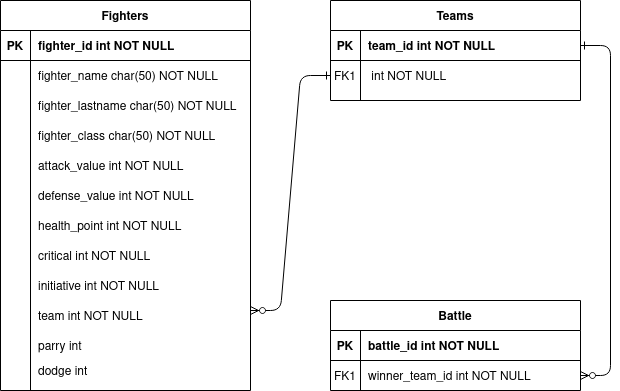

The diagram above was exported from draw.io. Its source (the exported page's mxGraphModel, read from the mxfile embedded in the PNG):
<mxGraphModel dx="1102" dy="608" grid="1" gridSize="10" guides="1" tooltips="1" connect="1" arrows="1" fold="1" page="1" pageScale="1" pageWidth="850" pageHeight="1100" math="0" shadow="0" extFonts="Permanent Marker^https://fonts.googleapis.com/css?family=Permanent+Marker">
  <root>
    <mxCell id="0" />
    <mxCell id="1" parent="0" />
    <mxCell id="C-vyLk0tnHw3VtMMgP7b-1" value="" style="edgeStyle=entityRelationEdgeStyle;endArrow=ERone;startArrow=ERzeroToMany;endFill=0;startFill=1;" parent="1" edge="1">
      <mxGeometry width="100" height="100" relative="1" as="geometry">
        <mxPoint x="370" y="430" as="sourcePoint" />
        <mxPoint x="450" y="195" as="targetPoint" />
      </mxGeometry>
    </mxCell>
    <mxCell id="C-vyLk0tnHw3VtMMgP7b-12" value="" style="edgeStyle=entityRelationEdgeStyle;endArrow=ERzeroToMany;startArrow=ERone;endFill=1;startFill=0;" parent="1" source="C-vyLk0tnHw3VtMMgP7b-3" target="C-vyLk0tnHw3VtMMgP7b-17" edge="1">
      <mxGeometry width="100" height="100" relative="1" as="geometry">
        <mxPoint x="400" y="180" as="sourcePoint" />
        <mxPoint x="460" y="205" as="targetPoint" />
      </mxGeometry>
    </mxCell>
    <mxCell id="C-vyLk0tnHw3VtMMgP7b-2" value="Teams" style="shape=table;startSize=30;container=1;collapsible=1;childLayout=tableLayout;fixedRows=1;rowLines=0;fontStyle=1;align=center;resizeLast=1;" parent="1" vertex="1">
      <mxGeometry x="450" y="120" width="250" height="100" as="geometry" />
    </mxCell>
    <mxCell id="C-vyLk0tnHw3VtMMgP7b-3" value="" style="shape=partialRectangle;collapsible=0;dropTarget=0;pointerEvents=0;fillColor=none;points=[[0,0.5],[1,0.5]];portConstraint=eastwest;top=0;left=0;right=0;bottom=1;" parent="C-vyLk0tnHw3VtMMgP7b-2" vertex="1">
      <mxGeometry y="30" width="250" height="30" as="geometry" />
    </mxCell>
    <mxCell id="C-vyLk0tnHw3VtMMgP7b-4" value="PK" style="shape=partialRectangle;overflow=hidden;connectable=0;fillColor=none;top=0;left=0;bottom=0;right=0;fontStyle=1;" parent="C-vyLk0tnHw3VtMMgP7b-3" vertex="1">
      <mxGeometry width="30" height="30" as="geometry">
        <mxRectangle width="30" height="30" as="alternateBounds" />
      </mxGeometry>
    </mxCell>
    <mxCell id="C-vyLk0tnHw3VtMMgP7b-5" value="team_id int NOT NULL " style="shape=partialRectangle;overflow=hidden;connectable=0;fillColor=none;top=0;left=0;bottom=0;right=0;align=left;spacingLeft=6;fontStyle=1;" parent="C-vyLk0tnHw3VtMMgP7b-3" vertex="1">
      <mxGeometry x="30" width="220" height="30" as="geometry">
        <mxRectangle width="220" height="30" as="alternateBounds" />
      </mxGeometry>
    </mxCell>
    <mxCell id="C-vyLk0tnHw3VtMMgP7b-6" value="" style="shape=partialRectangle;collapsible=0;dropTarget=0;pointerEvents=0;fillColor=none;points=[[0,0.5],[1,0.5]];portConstraint=eastwest;top=0;left=0;right=0;bottom=0;" parent="C-vyLk0tnHw3VtMMgP7b-2" vertex="1">
      <mxGeometry y="60" width="250" height="30" as="geometry" />
    </mxCell>
    <mxCell id="C-vyLk0tnHw3VtMMgP7b-7" value="FK1" style="shape=partialRectangle;overflow=hidden;connectable=0;fillColor=none;top=0;left=0;bottom=0;right=0;" parent="C-vyLk0tnHw3VtMMgP7b-6" vertex="1">
      <mxGeometry width="30" height="30" as="geometry">
        <mxRectangle width="30" height="30" as="alternateBounds" />
      </mxGeometry>
    </mxCell>
    <mxCell id="C-vyLk0tnHw3VtMMgP7b-8" value=" int NOT NULL" style="shape=partialRectangle;overflow=hidden;connectable=0;fillColor=none;top=0;left=0;bottom=0;right=0;align=left;spacingLeft=6;" parent="C-vyLk0tnHw3VtMMgP7b-6" vertex="1">
      <mxGeometry x="30" width="220" height="30" as="geometry">
        <mxRectangle width="220" height="30" as="alternateBounds" />
      </mxGeometry>
    </mxCell>
    <mxCell id="C-vyLk0tnHw3VtMMgP7b-13" value="Battle" style="shape=table;startSize=30;container=1;collapsible=1;childLayout=tableLayout;fixedRows=1;rowLines=0;fontStyle=1;align=center;resizeLast=1;" parent="1" vertex="1">
      <mxGeometry x="450" y="420" width="250" height="90" as="geometry" />
    </mxCell>
    <mxCell id="C-vyLk0tnHw3VtMMgP7b-14" value="" style="shape=partialRectangle;collapsible=0;dropTarget=0;pointerEvents=0;fillColor=none;points=[[0,0.5],[1,0.5]];portConstraint=eastwest;top=0;left=0;right=0;bottom=1;" parent="C-vyLk0tnHw3VtMMgP7b-13" vertex="1">
      <mxGeometry y="30" width="250" height="30" as="geometry" />
    </mxCell>
    <mxCell id="C-vyLk0tnHw3VtMMgP7b-15" value="PK" style="shape=partialRectangle;overflow=hidden;connectable=0;fillColor=none;top=0;left=0;bottom=0;right=0;fontStyle=1;" parent="C-vyLk0tnHw3VtMMgP7b-14" vertex="1">
      <mxGeometry width="30" height="30" as="geometry">
        <mxRectangle width="30" height="30" as="alternateBounds" />
      </mxGeometry>
    </mxCell>
    <mxCell id="C-vyLk0tnHw3VtMMgP7b-16" value="battle_id int NOT NULL " style="shape=partialRectangle;overflow=hidden;connectable=0;fillColor=none;top=0;left=0;bottom=0;right=0;align=left;spacingLeft=6;fontStyle=1;" parent="C-vyLk0tnHw3VtMMgP7b-14" vertex="1">
      <mxGeometry x="30" width="220" height="30" as="geometry">
        <mxRectangle width="220" height="30" as="alternateBounds" />
      </mxGeometry>
    </mxCell>
    <mxCell id="C-vyLk0tnHw3VtMMgP7b-17" value="" style="shape=partialRectangle;collapsible=0;dropTarget=0;pointerEvents=0;fillColor=none;points=[[0,0.5],[1,0.5]];portConstraint=eastwest;top=0;left=0;right=0;bottom=0;" parent="C-vyLk0tnHw3VtMMgP7b-13" vertex="1">
      <mxGeometry y="60" width="250" height="30" as="geometry" />
    </mxCell>
    <mxCell id="C-vyLk0tnHw3VtMMgP7b-18" value="FK1" style="shape=partialRectangle;overflow=hidden;connectable=0;fillColor=none;top=0;left=0;bottom=0;right=0;" parent="C-vyLk0tnHw3VtMMgP7b-17" vertex="1">
      <mxGeometry width="30" height="30" as="geometry">
        <mxRectangle width="30" height="30" as="alternateBounds" />
      </mxGeometry>
    </mxCell>
    <mxCell id="C-vyLk0tnHw3VtMMgP7b-19" value="winner_team_id int NOT NULL" style="shape=partialRectangle;overflow=hidden;connectable=0;fillColor=none;top=0;left=0;bottom=0;right=0;align=left;spacingLeft=6;" parent="C-vyLk0tnHw3VtMMgP7b-17" vertex="1">
      <mxGeometry x="30" width="220" height="30" as="geometry">
        <mxRectangle width="220" height="30" as="alternateBounds" />
      </mxGeometry>
    </mxCell>
    <mxCell id="C-vyLk0tnHw3VtMMgP7b-23" value="Fighters" style="shape=table;startSize=30;container=1;collapsible=1;childLayout=tableLayout;fixedRows=1;rowLines=0;fontStyle=1;align=center;resizeLast=1;" parent="1" vertex="1">
      <mxGeometry x="120" y="120" width="250" height="390" as="geometry" />
    </mxCell>
    <mxCell id="C-vyLk0tnHw3VtMMgP7b-24" value="" style="shape=partialRectangle;collapsible=0;dropTarget=0;pointerEvents=0;fillColor=none;points=[[0,0.5],[1,0.5]];portConstraint=eastwest;top=0;left=0;right=0;bottom=1;" parent="C-vyLk0tnHw3VtMMgP7b-23" vertex="1">
      <mxGeometry y="30" width="250" height="30" as="geometry" />
    </mxCell>
    <mxCell id="C-vyLk0tnHw3VtMMgP7b-25" value="PK" style="shape=partialRectangle;overflow=hidden;connectable=0;fillColor=none;top=0;left=0;bottom=0;right=0;fontStyle=1;" parent="C-vyLk0tnHw3VtMMgP7b-24" vertex="1">
      <mxGeometry width="30" height="30" as="geometry">
        <mxRectangle width="30" height="30" as="alternateBounds" />
      </mxGeometry>
    </mxCell>
    <mxCell id="C-vyLk0tnHw3VtMMgP7b-26" value="fighter_id int NOT NULL " style="shape=partialRectangle;overflow=hidden;connectable=0;fillColor=none;top=0;left=0;bottom=0;right=0;align=left;spacingLeft=6;fontStyle=1;" parent="C-vyLk0tnHw3VtMMgP7b-24" vertex="1">
      <mxGeometry x="30" width="220" height="30" as="geometry">
        <mxRectangle width="220" height="30" as="alternateBounds" />
      </mxGeometry>
    </mxCell>
    <mxCell id="C-vyLk0tnHw3VtMMgP7b-27" value="" style="shape=partialRectangle;collapsible=0;dropTarget=0;pointerEvents=0;fillColor=none;points=[[0,0.5],[1,0.5]];portConstraint=eastwest;top=0;left=0;right=0;bottom=0;" parent="C-vyLk0tnHw3VtMMgP7b-23" vertex="1">
      <mxGeometry y="60" width="250" height="30" as="geometry" />
    </mxCell>
    <mxCell id="C-vyLk0tnHw3VtMMgP7b-28" value="" style="shape=partialRectangle;overflow=hidden;connectable=0;fillColor=none;top=0;left=0;bottom=0;right=0;" parent="C-vyLk0tnHw3VtMMgP7b-27" vertex="1">
      <mxGeometry width="30" height="30" as="geometry">
        <mxRectangle width="30" height="30" as="alternateBounds" />
      </mxGeometry>
    </mxCell>
    <mxCell id="C-vyLk0tnHw3VtMMgP7b-29" value="fighter_name char(50) NOT NULL" style="shape=partialRectangle;overflow=hidden;connectable=0;fillColor=none;top=0;left=0;bottom=0;right=0;align=left;spacingLeft=6;" parent="C-vyLk0tnHw3VtMMgP7b-27" vertex="1">
      <mxGeometry x="30" width="220" height="30" as="geometry">
        <mxRectangle width="220" height="30" as="alternateBounds" />
      </mxGeometry>
    </mxCell>
    <mxCell id="CYoBkyUGEchBdAtnnZzF-2" value="fighter_lastname char(50) NOT NULL" style="shape=partialRectangle;overflow=hidden;connectable=0;fillColor=none;top=0;left=0;bottom=0;right=0;align=left;spacingLeft=6;" vertex="1" parent="1">
      <mxGeometry x="150" y="210" width="220" height="30" as="geometry" />
    </mxCell>
    <mxCell id="CYoBkyUGEchBdAtnnZzF-3" value="attack_value int NOT NULL" style="shape=partialRectangle;overflow=hidden;connectable=0;fillColor=none;top=0;left=0;bottom=0;right=0;align=left;spacingLeft=6;" vertex="1" parent="1">
      <mxGeometry x="150" y="270" width="220" height="30" as="geometry" />
    </mxCell>
    <mxCell id="CYoBkyUGEchBdAtnnZzF-4" value="defense_value int NOT NULL" style="shape=partialRectangle;overflow=hidden;connectable=0;fillColor=none;top=0;left=0;bottom=0;right=0;align=left;spacingLeft=6;" vertex="1" parent="1">
      <mxGeometry x="150" y="300" width="220" height="30" as="geometry" />
    </mxCell>
    <mxCell id="CYoBkyUGEchBdAtnnZzF-5" value="health_point int NOT NULL" style="shape=partialRectangle;overflow=hidden;connectable=0;fillColor=none;top=0;left=0;bottom=0;right=0;align=left;spacingLeft=6;" vertex="1" parent="1">
      <mxGeometry x="150" y="330" width="220" height="30" as="geometry" />
    </mxCell>
    <mxCell id="CYoBkyUGEchBdAtnnZzF-6" value="critical int NOT NULL" style="shape=partialRectangle;overflow=hidden;connectable=0;fillColor=none;top=0;left=0;bottom=0;right=0;align=left;spacingLeft=6;" vertex="1" parent="1">
      <mxGeometry x="150" y="360" width="220" height="30" as="geometry" />
    </mxCell>
    <mxCell id="CYoBkyUGEchBdAtnnZzF-7" value="initiative int NOT NULL" style="shape=partialRectangle;overflow=hidden;connectable=0;fillColor=none;top=0;left=0;bottom=0;right=0;align=left;spacingLeft=6;" vertex="1" parent="1">
      <mxGeometry x="150" y="390" width="220" height="30" as="geometry" />
    </mxCell>
    <mxCell id="CYoBkyUGEchBdAtnnZzF-8" value="parry int" style="shape=partialRectangle;overflow=hidden;connectable=0;fillColor=none;top=0;left=0;bottom=0;right=0;align=left;spacingLeft=6;" vertex="1" parent="1">
      <mxGeometry x="150" y="450" width="220" height="30" as="geometry" />
    </mxCell>
    <mxCell id="CYoBkyUGEchBdAtnnZzF-9" value="dodge int" style="shape=partialRectangle;overflow=hidden;connectable=0;fillColor=none;top=0;left=0;bottom=0;right=0;align=left;spacingLeft=6;" vertex="1" parent="1">
      <mxGeometry x="150" y="480" width="220" height="20" as="geometry" />
    </mxCell>
    <mxCell id="CYoBkyUGEchBdAtnnZzF-10" value="fighter_class char(50) NOT NULL" style="shape=partialRectangle;overflow=hidden;connectable=0;fillColor=none;top=0;left=0;bottom=0;right=0;align=left;spacingLeft=6;" vertex="1" parent="1">
      <mxGeometry x="150" y="240" width="220" height="30" as="geometry" />
    </mxCell>
    <mxCell id="CYoBkyUGEchBdAtnnZzF-12" value="team int NOT NULL" style="shape=partialRectangle;overflow=hidden;connectable=0;fillColor=none;top=0;left=0;bottom=0;right=0;align=left;spacingLeft=6;" vertex="1" parent="1">
      <mxGeometry x="150" y="420" width="220" height="30" as="geometry" />
    </mxCell>
  </root>
</mxGraphModel>